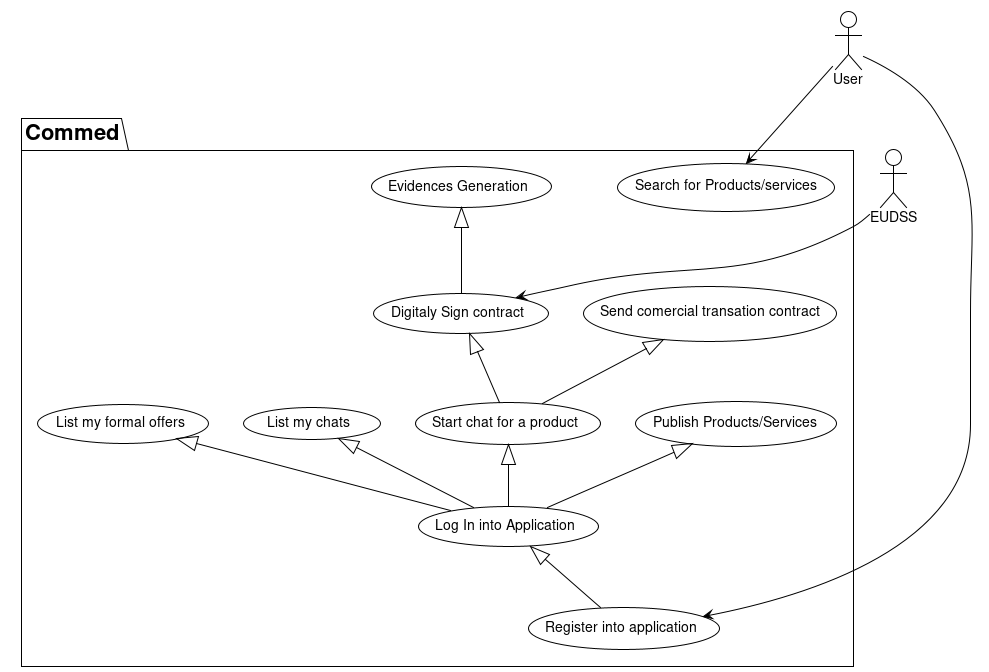

The diagram above was rendered by PlantUML. Its source (embedded in the PNG):
@startuml
!theme plain

package Commed {
    usecase "Register into application" as uc1
    usecase "Log In into Application" as uc2
    usecase "Search for Products/services" as uc3
    usecase "Publish Products/Services" as uc4
    usecase "Start chat for a product" as uc5
    usecase "Send comercial transation contract" as uc6
    usecase "Evidences Generation" as uc7
    usecase "Digitaly Sign contract" as uc8
    usecase "List my chats" as uc9
    usecase "List my formal offers" as uc10
}


actor User as u
actor EUDSS as eudss

u --> uc1
uc2 <|-- uc1
u --> uc3
uc4 <|-- uc2
uc5 <|-- uc2
uc6 <|-- uc5
uc8 <|-- uc5
uc7 <|-- uc8
uc9 <|-- uc2
uc10 <|-- uc2
eudss --> uc8


@enduml